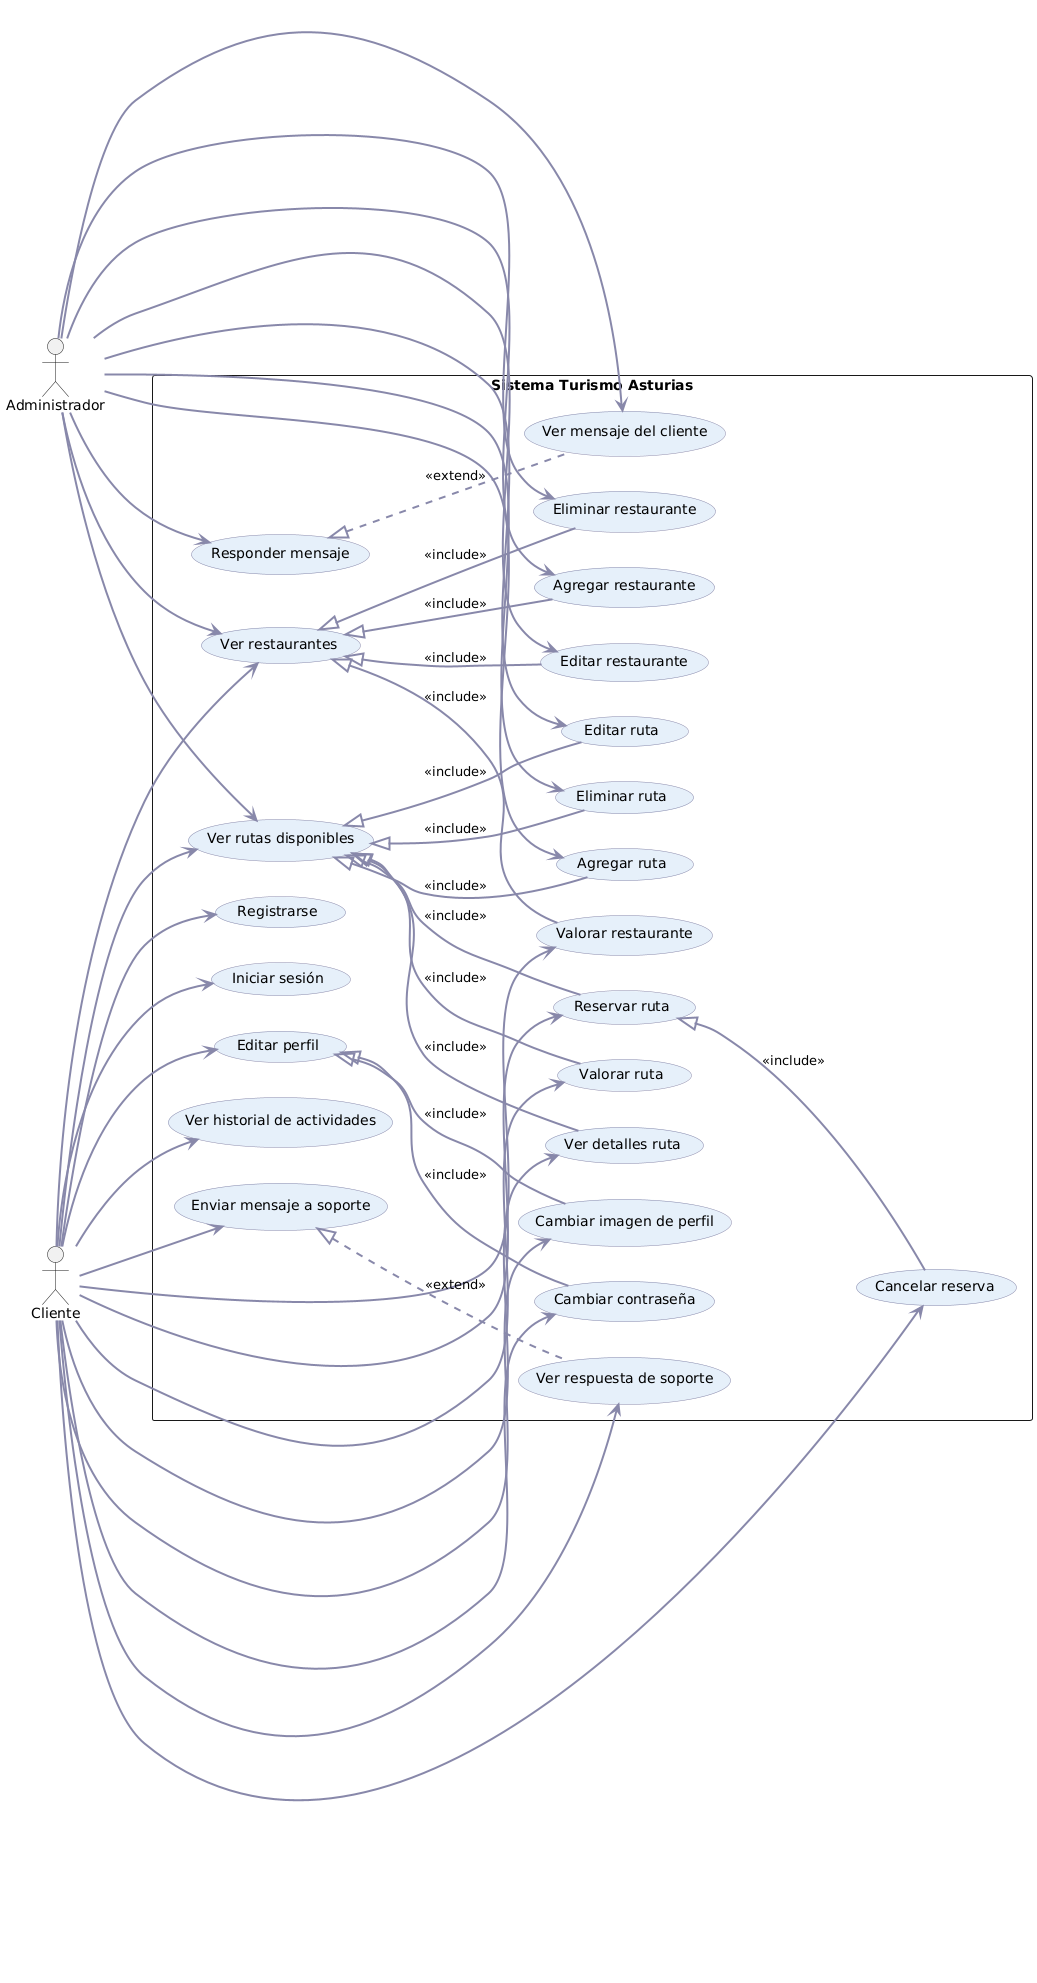

The diagram above was rendered by PlantUML. Its source (embedded in the PNG):
@startuml
left to right direction
skinparam usecase {
    BackgroundColor #E6F0FA
    BorderColor #8888AA
    ArrowColor #8888AA
    ArrowThickness 2
    ActorBorderColor #333366
    ActorFontColor #333366
    ActorBackgroundColor #E0E0FF
    UsecaseBorderColor #8888AA
    UsecaseBackgroundColor #E6F0FA
    UsecaseFontColor #222244
}

actor Administrador as A
actor Cliente as C

rectangle "Sistema Turismo Asturias" {
    usecase UC_Registrarse as "Registrarse"
    usecase UC_Login as "Iniciar sesión"
    usecase UC_EditarPerfil as "Editar perfil"
    usecase UC_CambiarPass as "Cambiar contraseña"
    usecase UC_CambiarImg as "Cambiar imagen de perfil"
    usecase UC_Historial as "Ver historial de actividades"
    usecase UC_VerRutas as "Ver rutas disponibles"
    usecase UC_ReservarRuta as "Reservar ruta"
    usecase UC_CancelarReserva as "Cancelar reserva"
    usecase UC_ValorarRuta as "Valorar ruta"
    usecase UC_DetallesRuta as "Ver detalles ruta"
    usecase UC_EditarRuta as "Editar ruta"
    usecase UC_AgregarRuta as "Agregar ruta"
    usecase UC_EliminarRuta as "Eliminar ruta"
    usecase UC_MensajeSoporte as "Enviar mensaje a soporte"
    usecase UC_VerRespuestaSoporte as "Ver respuesta de soporte"
    usecase UC_ResponderMensaje as "Responder mensaje"
    usecase UC_VerMensajeCliente as "Ver mensaje del cliente"
    usecase UC_VerRestaurantes as "Ver restaurantes"
    usecase UC_ValorarRestaurante as "Valorar restaurante"
    usecase UC_EditarRestaurante as "Editar restaurante"
    usecase UC_AgregarRestaurante as "Agregar restaurante"
    usecase UC_EliminarRestaurante as "Eliminar restaurante"
}

' Relaciones Cliente (derecha)
C --> UC_Registrarse
C --> UC_Login
C --> UC_EditarPerfil
C --> UC_CambiarPass
C --> UC_CambiarImg
C --> UC_Historial
C --> UC_VerRutas
C --> UC_ReservarRuta
C --> UC_CancelarReserva
C --> UC_ValorarRuta
C --> UC_DetallesRuta
C --> UC_MensajeSoporte
C --> UC_VerRespuestaSoporte
C --> UC_VerRestaurantes
C --> UC_ValorarRestaurante

' Relaciones Administrador (izquierda)
A --> UC_VerRutas
A --> UC_EditarRuta
A --> UC_AgregarRuta
A --> UC_EliminarRuta
A --> UC_VerRestaurantes
A --> UC_EditarRestaurante
A --> UC_AgregarRestaurante
A --> UC_EliminarRestaurante
A --> UC_ResponderMensaje
A --> UC_VerMensajeCliente

' Includes y extends
UC_EditarPerfil <|-- UC_CambiarPass : <<include>>
UC_EditarPerfil <|-- UC_CambiarImg : <<include>>
UC_VerRutas <|-- UC_DetallesRuta : <<include>>
UC_VerRutas <|-- UC_ValorarRuta : <<include>>
UC_VerRutas <|-- UC_ReservarRuta : <<include>>
UC_ReservarRuta <|-- UC_CancelarReserva : <<include>>
UC_VerRutas <|-- UC_EditarRuta : <<include>>
UC_VerRutas <|-- UC_AgregarRuta : <<include>>
UC_VerRutas <|-- UC_EliminarRuta : <<include>>
UC_VerRestaurantes <|-- UC_ValorarRestaurante : <<include>>
UC_VerRestaurantes <|-- UC_EditarRestaurante : <<include>>
UC_VerRestaurantes <|-- UC_AgregarRestaurante : <<include>>
UC_VerRestaurantes <|-- UC_EliminarRestaurante : <<include>>
UC_MensajeSoporte <|.. UC_VerRespuestaSoporte : <<extend>>
UC_ResponderMensaje <|.. UC_VerMensajeCliente : <<extend>>
@enduml